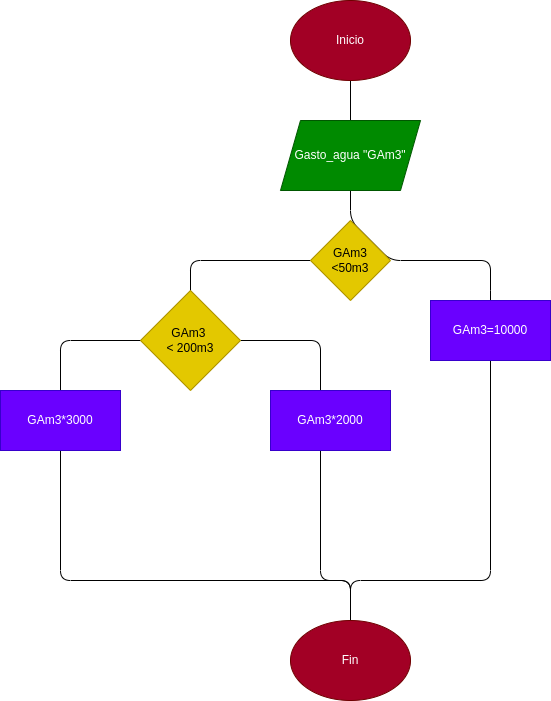

The diagram above was exported from draw.io. Its source (the exported page's mxGraphModel, read from the mxfile embedded in the PNG):
<mxGraphModel dx="1175" dy="546" grid="1" gridSize="10" guides="0" tooltips="1" connect="1" arrows="1" fold="1" page="1" pageScale="1" pageWidth="850" pageHeight="1100" background="none" math="0" shadow="0">
  <root>
    <mxCell id="0" />
    <mxCell id="1" parent="0" />
    <mxCell id="4" value="" style="edgeStyle=none;html=1;" parent="1" source="2" edge="1">
      <mxGeometry relative="1" as="geometry">
        <mxPoint x="430" y="820" as="targetPoint" />
        <Array as="points">
          <mxPoint x="430" y="370" />
          <mxPoint x="470" y="410" />
          <mxPoint x="570" y="410" />
          <mxPoint x="570" y="450" />
          <mxPoint x="570" y="730" />
          <mxPoint x="430" y="730" />
        </Array>
      </mxGeometry>
    </mxCell>
    <mxCell id="2" value="Inicio" style="ellipse;whiteSpace=wrap;html=1;fillColor=#a20025;fontColor=#ffffff;strokeColor=#6F0000;" parent="1" vertex="1">
      <mxGeometry x="370" y="150" width="120" height="80" as="geometry" />
    </mxCell>
    <mxCell id="5" value="Gasto_agua &quot;GAm3&quot;" style="shape=parallelogram;perimeter=parallelogramPerimeter;whiteSpace=wrap;html=1;fixedSize=1;fillColor=#008a00;fontColor=#ffffff;strokeColor=#005700;" parent="1" vertex="1">
      <mxGeometry x="360" y="270" width="140" height="70" as="geometry" />
    </mxCell>
    <mxCell id="18" style="edgeStyle=none;html=1;exitX=0;exitY=0.5;exitDx=0;exitDy=0;" parent="1" source="10" edge="1">
      <mxGeometry relative="1" as="geometry">
        <mxPoint x="430" y="810" as="targetPoint" />
        <Array as="points">
          <mxPoint x="270" y="410" />
          <mxPoint x="270" y="490" />
          <mxPoint x="140" y="490" />
          <mxPoint x="140" y="730" />
          <mxPoint x="430" y="730" />
        </Array>
      </mxGeometry>
    </mxCell>
    <mxCell id="10" value="GAm3&lt;br&gt;&amp;lt;50m3" style="rhombus;whiteSpace=wrap;html=1;fillColor=#e3c800;fontColor=#000000;strokeColor=#B09500;" parent="1" vertex="1">
      <mxGeometry x="390" y="370" width="80" height="80" as="geometry" />
    </mxCell>
    <mxCell id="11" value="GAm3=10000" style="rounded=0;whiteSpace=wrap;html=1;fillColor=#6a00ff;fontColor=#ffffff;strokeColor=#3700CC;" parent="1" vertex="1">
      <mxGeometry x="510" y="450" width="120" height="60" as="geometry" />
    </mxCell>
    <mxCell id="20" style="edgeStyle=none;html=1;exitX=1;exitY=0.5;exitDx=0;exitDy=0;" parent="1" source="13" edge="1">
      <mxGeometry relative="1" as="geometry">
        <mxPoint x="430" y="820" as="targetPoint" />
        <Array as="points">
          <mxPoint x="400" y="490" />
          <mxPoint x="400" y="730" />
          <mxPoint x="430" y="730" />
        </Array>
      </mxGeometry>
    </mxCell>
    <mxCell id="13" value="GAm3&amp;nbsp;&lt;br&gt;&amp;lt; 200m3" style="rhombus;whiteSpace=wrap;html=1;fillColor=#e3c800;fontColor=#000000;strokeColor=#B09500;" parent="1" vertex="1">
      <mxGeometry x="220" y="440" width="100" height="100" as="geometry" />
    </mxCell>
    <mxCell id="14" value="GAm3*2000" style="rounded=0;whiteSpace=wrap;html=1;fillColor=#6a00ff;fontColor=#ffffff;strokeColor=#3700CC;" parent="1" vertex="1">
      <mxGeometry x="350" y="540" width="120" height="60" as="geometry" />
    </mxCell>
    <mxCell id="15" value="GAm3*3000" style="rounded=0;whiteSpace=wrap;html=1;fillColor=#6a00ff;fontColor=#ffffff;strokeColor=#3700CC;" parent="1" vertex="1">
      <mxGeometry x="80" y="540" width="120" height="60" as="geometry" />
    </mxCell>
    <mxCell id="16" value="Fin" style="ellipse;whiteSpace=wrap;html=1;fillColor=#a20025;fontColor=#ffffff;strokeColor=#6F0000;" parent="1" vertex="1">
      <mxGeometry x="370" y="770" width="120" height="80" as="geometry" />
    </mxCell>
  </root>
</mxGraphModel>